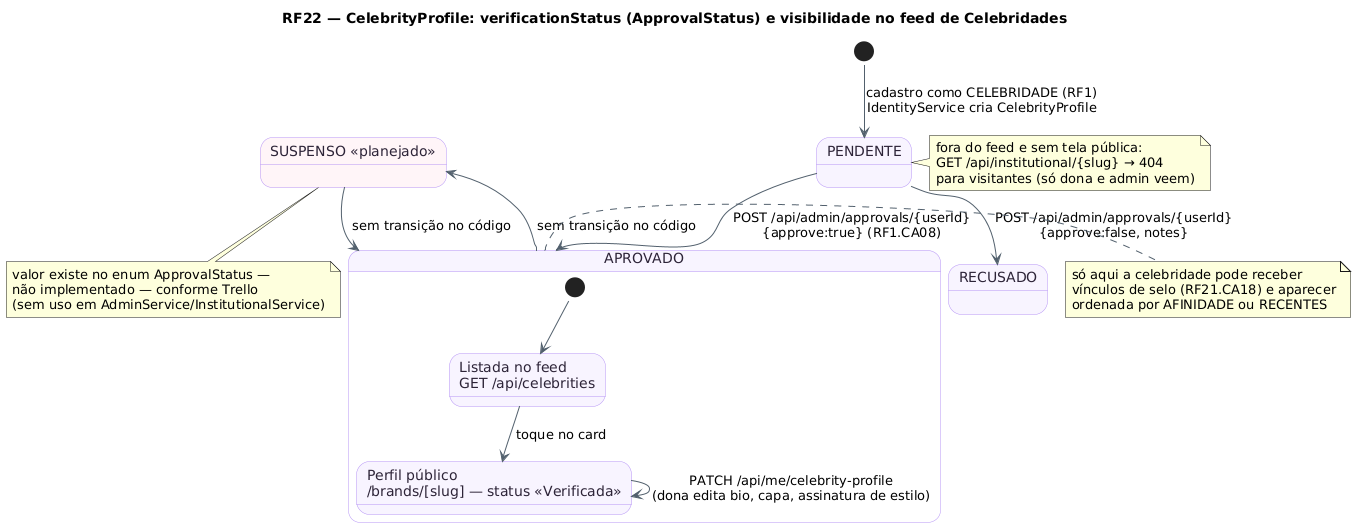

The diagram above was rendered by PlantUML. Its source (embedded in the PNG):
@startuml RF22_MaquinaDeEstados_Perfil
!pragma layout smetana
title RF22 — CelebrityProfile: verificationStatus (ApprovalStatus) e visibilidade no feed de Celebridades
skinparam backgroundColor #FFFFFF
skinparam state {
  BackgroundColor #F8F4FF
  BorderColor #B695F5
  FontColor #2D2438
  ArrowColor #52606D
}
[*] --> Pendente : cadastro como CELEBRIDADE (RF1)\nIdentityService cria CelebrityProfile
state "PENDENTE" as Pendente
state "APROVADO" as Aprovado {
  [*] --> Listada
  state "Listada no feed\nGET /api/celebrities" as Listada
  state "Perfil público\n/brands/[slug] — status «Verificada»" as Publica
  Listada --> Publica : toque no card
  Publica --> Publica : PATCH /api/me/celebrity-profile\n(dona edita bio, capa, assinatura de estilo)
}
state "RECUSADO" as Recusado
state "SUSPENSO <<planejado>>" as Suspenso #FFF5F8
Pendente --> Aprovado : POST /api/admin/approvals/{userId}\n{approve:true} (RF1.CA08)
Pendente --> Recusado : POST /api/admin/approvals/{userId}\n{approve:false, notes}
Aprovado --> Suspenso : sem transição no código
Suspenso --> Aprovado : sem transição no código
note right of Pendente : fora do feed e sem tela pública:\nGET /api/institutional/{slug} → 404\npara visitantes (só dona e admin veem)
note right of Aprovado : só aqui a celebridade pode receber\nvínculos de selo (RF21.CA18) e aparecer\nordenada por AFINIDADE ou RECENTES
note bottom of Suspenso : valor existe no enum ApprovalStatus —\nnão implementado — conforme Trello\n(sem uso em AdminService/InstitutionalService)
@enduml